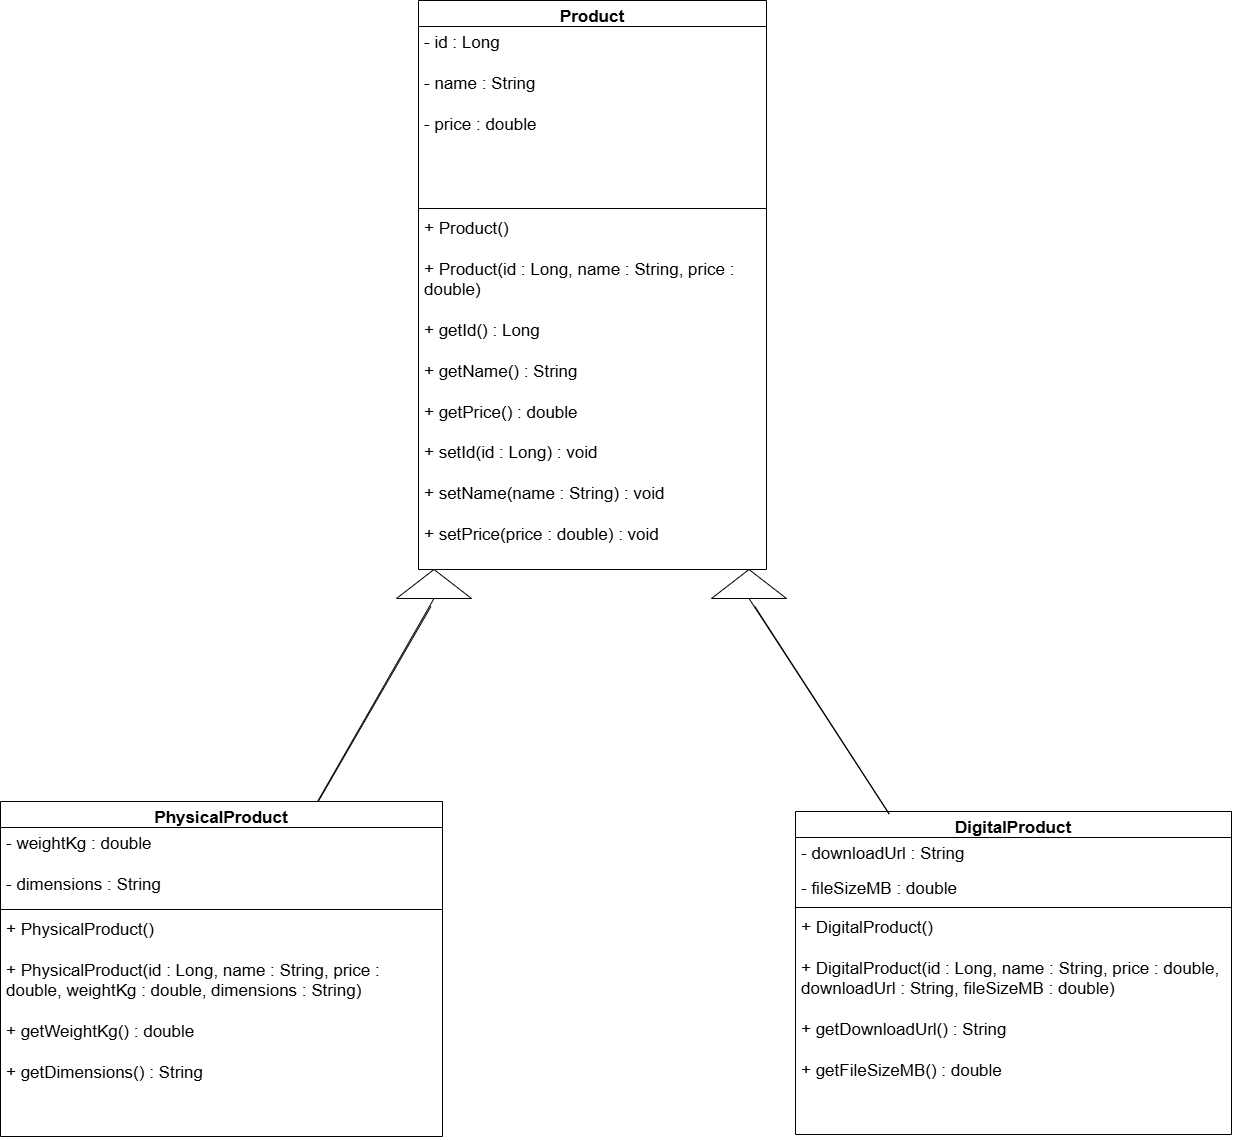

The diagram above was exported from draw.io. Its source (the exported page's mxGraphModel, read from the mxfile embedded in the PNG):
<mxGraphModel dx="2176" dy="3214" grid="0" gridSize="10" guides="1" tooltips="1" connect="1" arrows="1" fold="1" page="0" pageScale="1" pageWidth="1169" pageHeight="827" background="light-dark(#ffffff, #121212)" math="0" shadow="0">
  <root>
    <mxCell id="0" />
    <mxCell id="1" parent="0" />
    <mxCell id="iL1nwXZBnrknF-8qnEWw-1" parent="1" style="swimlane;fontStyle=1;align=center;verticalAlign=top;childLayout=stackLayout;horizontal=1;startSize=26;horizontalStack=0;resizeParent=1;resizeParentMax=0;resizeLast=0;collapsible=1;marginBottom=0;whiteSpace=wrap;html=1;strokeWidth=1;" value="&lt;font style=&quot;font-size: 17px;&quot;&gt;Product&lt;/font&gt;" vertex="1">
      <mxGeometry height="569" width="348" x="338" y="-1632" as="geometry">
        <mxRectangle height="30" width="90" x="270" y="200" as="alternateBounds" />
      </mxGeometry>
    </mxCell>
    <mxCell id="iL1nwXZBnrknF-8qnEWw-2" parent="iL1nwXZBnrknF-8qnEWw-1" style="text;strokeColor=none;fillColor=none;align=left;verticalAlign=top;spacingLeft=4;spacingRight=4;overflow=hidden;rotatable=0;points=[[0,0.5],[1,0.5]];portConstraint=eastwest;whiteSpace=wrap;html=1;" value="&lt;font style=&quot;font-size: 17px;&quot;&gt;- id : Long&lt;/font&gt;&lt;div&gt;&lt;span style=&quot;font-size: 17px;&quot;&gt;&lt;br&gt;&lt;/span&gt;&lt;div&gt;&lt;font style=&quot;font-size: 17px;&quot;&gt;- name : String&lt;/font&gt;&lt;/div&gt;&lt;div&gt;&lt;font style=&quot;font-size: 17px;&quot;&gt;&lt;br&gt;&lt;/font&gt;&lt;/div&gt;&lt;div&gt;&lt;font style=&quot;font-size: 17px;&quot;&gt;- price : double&lt;/font&gt;&lt;/div&gt;&lt;/div&gt;&lt;div&gt;&lt;font style=&quot;font-size: 17px;&quot;&gt;&lt;br&gt;&lt;/font&gt;&lt;/div&gt;&lt;div&gt;&lt;br&gt;&lt;/div&gt;" vertex="1">
      <mxGeometry height="178" width="348" y="26" as="geometry" />
    </mxCell>
    <mxCell id="iL1nwXZBnrknF-8qnEWw-3" parent="iL1nwXZBnrknF-8qnEWw-1" style="line;strokeWidth=1;fillColor=none;align=left;verticalAlign=middle;spacingTop=-1;spacingLeft=3;spacingRight=3;rotatable=0;labelPosition=right;points=[];portConstraint=eastwest;strokeColor=inherit;" value="" vertex="1">
      <mxGeometry height="8" width="348" y="204" as="geometry" />
    </mxCell>
    <mxCell id="iL1nwXZBnrknF-8qnEWw-4" parent="iL1nwXZBnrknF-8qnEWw-1" style="text;strokeColor=none;fillColor=none;align=left;verticalAlign=top;spacingLeft=4;spacingRight=4;overflow=hidden;rotatable=0;points=[[0,0.5],[1,0.5]];portConstraint=eastwest;whiteSpace=wrap;html=1;" value="&lt;font style=&quot;font-size: 17px;&quot;&gt;+ Product()&lt;/font&gt;&lt;div&gt;&lt;font style=&quot;font-size: 17px;&quot;&gt;&lt;br&gt;&lt;/font&gt;&lt;div&gt;&lt;font style=&quot;font-size: 17px;&quot;&gt;+ Product(id : Long, name : String, price : double)&lt;/font&gt;&lt;/div&gt;&lt;div&gt;&lt;font style=&quot;font-size: 17px;&quot;&gt;&lt;br&gt;&lt;/font&gt;&lt;/div&gt;&lt;div&gt;&lt;font style=&quot;font-size: 17px;&quot;&gt;+ getId() : Long&lt;/font&gt;&lt;/div&gt;&lt;div&gt;&lt;font style=&quot;font-size: 17px;&quot;&gt;&lt;br&gt;&lt;/font&gt;&lt;/div&gt;&lt;div&gt;&lt;font style=&quot;font-size: 17px;&quot;&gt;+ getName() : String&lt;/font&gt;&lt;/div&gt;&lt;div&gt;&lt;font style=&quot;font-size: 17px;&quot;&gt;&lt;br&gt;&lt;/font&gt;&lt;/div&gt;&lt;div&gt;&lt;font style=&quot;font-size: 17px;&quot;&gt;+ getPrice() : double&lt;/font&gt;&lt;/div&gt;&lt;/div&gt;&lt;div&gt;&lt;font style=&quot;font-size: 17px;&quot;&gt;&lt;br&gt;&lt;/font&gt;&lt;/div&gt;&lt;div&gt;&lt;font style=&quot;font-size: 17px;&quot;&gt;+ setId(id : Long) : void&lt;/font&gt;&lt;/div&gt;&lt;div&gt;&lt;font style=&quot;font-size: 17px;&quot;&gt;&lt;br&gt;&lt;/font&gt;&lt;/div&gt;&lt;div&gt;&lt;font style=&quot;font-size: 17px;&quot;&gt;+ setName(name : String) : void&lt;/font&gt;&lt;/div&gt;&lt;div&gt;&lt;font style=&quot;font-size: 17px;&quot;&gt;&lt;br&gt;&lt;/font&gt;&lt;/div&gt;&lt;div&gt;&lt;font style=&quot;font-size: 17px;&quot;&gt;+ setPrice(price : double) : void&lt;/font&gt;&lt;/div&gt;&lt;div&gt;&lt;font style=&quot;font-size: 17px;&quot;&gt;&lt;br&gt;&lt;/font&gt;&lt;/div&gt;&lt;div&gt;&lt;font style=&quot;font-size: 17px;&quot;&gt;&lt;br&gt;&lt;/font&gt;&lt;/div&gt;" vertex="1">
      <mxGeometry height="357" width="348" y="212" as="geometry" />
    </mxCell>
    <mxCell id="UqXYS71gCqdUiu9lkihI-1" parent="1" style="swimlane;fontStyle=1;align=center;verticalAlign=top;childLayout=stackLayout;horizontal=1;startSize=26;horizontalStack=0;resizeParent=1;resizeParentMax=0;resizeLast=0;collapsible=1;marginBottom=0;whiteSpace=wrap;html=1;" value="&lt;font style=&quot;font-size: 17px;&quot;&gt;DigitalProduct&lt;/font&gt;" vertex="1">
      <mxGeometry height="323" width="436" x="715" y="-821" as="geometry" />
    </mxCell>
    <mxCell id="UqXYS71gCqdUiu9lkihI-2" parent="UqXYS71gCqdUiu9lkihI-1" style="text;strokeColor=none;fillColor=none;align=left;verticalAlign=top;spacingLeft=4;spacingRight=4;overflow=hidden;rotatable=0;points=[[0,0.5],[1,0.5]];portConstraint=eastwest;whiteSpace=wrap;html=1;" value="&lt;font style=&quot;font-size: 17px;&quot;&gt;- downloadUrl : String&lt;/font&gt;&lt;div&gt;&lt;br&gt;&lt;div&gt;&lt;font style=&quot;font-size: 17px;&quot;&gt;- fileSizeMB : double&lt;/font&gt;&lt;/div&gt;&lt;/div&gt;" vertex="1">
      <mxGeometry height="66" width="436" y="26" as="geometry" />
    </mxCell>
    <mxCell id="UqXYS71gCqdUiu9lkihI-3" parent="UqXYS71gCqdUiu9lkihI-1" style="line;strokeWidth=1;fillColor=none;align=left;verticalAlign=middle;spacingTop=-1;spacingLeft=3;spacingRight=3;rotatable=0;labelPosition=right;points=[];portConstraint=eastwest;strokeColor=inherit;labelPerimeter=1;" value="" vertex="1">
      <mxGeometry height="8" width="436" y="92" as="geometry" />
    </mxCell>
    <mxCell id="UqXYS71gCqdUiu9lkihI-4" parent="UqXYS71gCqdUiu9lkihI-1" style="text;strokeColor=none;fillColor=none;align=left;verticalAlign=top;spacingLeft=4;spacingRight=4;overflow=hidden;rotatable=0;points=[[0,0.5],[1,0.5]];portConstraint=eastwest;whiteSpace=wrap;html=1;" value="&lt;font style=&quot;font-size: 17px;&quot;&gt; + DigitalProduct()&lt;/font&gt;&lt;div&gt;&lt;font style=&quot;font-size: 17px;&quot;&gt;&lt;br&gt;&lt;/font&gt;&lt;div&gt;&lt;font style=&quot;font-size: 17px;&quot;&gt;+ DigitalProduct(id : Long, name : String, price : double, downloadUrl : String, fileSizeMB : double)&lt;/font&gt;&lt;/div&gt;&lt;div&gt;&lt;font style=&quot;font-size: 17px;&quot;&gt;&lt;br&gt;&lt;/font&gt;&lt;div&gt;&lt;font style=&quot;font-size: 17px;&quot;&gt;+ getDownloadUrl() : String&lt;/font&gt;&lt;/div&gt;&lt;div&gt;&lt;font style=&quot;font-size: 17px;&quot;&gt;&lt;br&gt;&lt;/font&gt;&lt;/div&gt;&lt;div&gt;&lt;font style=&quot;font-size: 17px;&quot;&gt;+ getFileSizeMB() : double&lt;/font&gt;&lt;/div&gt;&lt;/div&gt;&lt;/div&gt;" vertex="1">
      <mxGeometry height="223" width="436" y="100" as="geometry" />
    </mxCell>
    <mxCell id="UqXYS71gCqdUiu9lkihI-5" parent="1" style="swimlane;fontStyle=1;align=center;verticalAlign=top;childLayout=stackLayout;horizontal=1;startSize=26;horizontalStack=0;resizeParent=1;resizeParentMax=0;resizeLast=0;collapsible=1;marginBottom=0;whiteSpace=wrap;html=1;" value="&lt;font style=&quot;font-size: 17px;&quot;&gt;PhysicalProduct&lt;/font&gt;" vertex="1">
      <mxGeometry height="335" width="442" x="-80" y="-831" as="geometry" />
    </mxCell>
    <mxCell id="UqXYS71gCqdUiu9lkihI-6" parent="UqXYS71gCqdUiu9lkihI-5" style="text;strokeColor=none;fillColor=none;align=left;verticalAlign=top;spacingLeft=4;spacingRight=4;overflow=hidden;rotatable=0;points=[[0,0.5],[1,0.5]];portConstraint=eastwest;whiteSpace=wrap;html=1;" value="&lt;div&gt;&lt;font style=&quot;font-size: 17px;&quot;&gt;- weightKg : double&lt;/font&gt;&lt;/div&gt;&lt;div&gt;&lt;span style=&quot;font-size: 17px; background-color: transparent; color: light-dark(#000000, var(--ge-light-color, #ffffff));&quot;&gt;&amp;nbsp;&lt;/span&gt;&lt;span style=&quot;font-size: 17px; background-color: transparent; color: light-dark(#000000, var(--ge-light-color, #ffffff));&quot;&gt;&amp;nbsp;&lt;/span&gt;&lt;/div&gt;&lt;div&gt;&lt;span style=&quot;background-color: transparent; color: light-dark(#000000, var(--ge-light-color, #ffffff));&quot;&gt;&lt;font style=&quot;font-size: 17px;&quot;&gt;- dimensions : String&lt;/font&gt;&lt;/span&gt;&lt;/div&gt;&lt;div&gt;&lt;br&gt;&lt;/div&gt;" vertex="1">
      <mxGeometry height="78" width="442" y="26" as="geometry" />
    </mxCell>
    <mxCell id="UqXYS71gCqdUiu9lkihI-7" parent="UqXYS71gCqdUiu9lkihI-5" style="line;strokeWidth=1;fillColor=none;align=left;verticalAlign=middle;spacingTop=-1;spacingLeft=3;spacingRight=3;rotatable=0;labelPosition=right;points=[];portConstraint=eastwest;strokeColor=inherit;labelPerimeter=1;" value="" vertex="1">
      <mxGeometry height="8" width="442" y="104" as="geometry" />
    </mxCell>
    <mxCell id="UqXYS71gCqdUiu9lkihI-8" parent="UqXYS71gCqdUiu9lkihI-5" style="text;strokeColor=none;fillColor=none;align=left;verticalAlign=top;spacingLeft=4;spacingRight=4;overflow=hidden;rotatable=0;points=[[0,0.5],[1,0.5]];portConstraint=eastwest;whiteSpace=wrap;html=1;" value="&lt;font style=&quot;font-size: 17px;&quot;&gt;+ PhysicalProduct()&amp;nbsp;&lt;/font&gt;&lt;div&gt;&lt;font style=&quot;font-size: 17px;&quot;&gt;&lt;br&gt;&lt;/font&gt;&lt;div&gt;&lt;font style=&quot;font-size: 17px;&quot;&gt;+ PhysicalProduct(id : Long, name : String, price : double, weightKg : double, dimensions : String)&amp;nbsp;&lt;/font&gt;&lt;/div&gt;&lt;div&gt;&lt;font style=&quot;font-size: 17px;&quot;&gt;&lt;br&gt;&lt;/font&gt;&lt;/div&gt;&lt;div&gt;&lt;font style=&quot;font-size: 17px;&quot;&gt;+ getWeightKg() : double&amp;nbsp;&lt;/font&gt;&lt;/div&gt;&lt;div&gt;&lt;font style=&quot;font-size: 17px;&quot;&gt;&lt;br&gt;&lt;/font&gt;&lt;/div&gt;&lt;div&gt;&lt;font style=&quot;font-size: 17px;&quot;&gt;+ getDimensions() : String&lt;/font&gt;&lt;/div&gt;&lt;/div&gt;" vertex="1">
      <mxGeometry height="223" width="442" y="112" as="geometry" />
    </mxCell>
    <mxCell id="UqXYS71gCqdUiu9lkihI-10" parent="1" style="verticalLabelPosition=bottom;verticalAlign=top;html=1;shape=mxgraph.basic.acute_triangle;dx=0.5;labelPerimeter=1;" value="" vertex="1">
      <mxGeometry height="29" width="75" x="631" y="-1063" as="geometry" />
    </mxCell>
    <mxCell id="UqXYS71gCqdUiu9lkihI-11" parent="1" style="verticalLabelPosition=bottom;verticalAlign=top;html=1;shape=mxgraph.basic.acute_triangle;dx=0.5;labelPerimeter=1;" value="" vertex="1">
      <mxGeometry height="29" width="75" x="316" y="-1063" as="geometry" />
    </mxCell>
    <mxCell id="UqXYS71gCqdUiu9lkihI-14" edge="1" parent="1" source="UqXYS71gCqdUiu9lkihI-5" style="endArrow=none;html=1;rounded=0;defaultLabelBackgroundColor=page;" value="">
      <mxGeometry height="50" relative="1" width="50" as="geometry">
        <mxPoint x="316" y="-961.55" as="sourcePoint" />
        <mxPoint x="350.41" y="-1026" as="targetPoint" />
      </mxGeometry>
    </mxCell>
    <mxCell id="UqXYS71gCqdUiu9lkihI-16" edge="1" parent="1" source="UqXYS71gCqdUiu9lkihI-1" style="endArrow=none;html=1;rounded=0;defaultLabelBackgroundColor=page;exitX=0.215;exitY=0.008;exitDx=0;exitDy=0;exitPerimeter=0;" value="">
      <mxGeometry height="50" relative="1" width="50" as="geometry">
        <mxPoint x="562" y="-831" as="sourcePoint" />
        <mxPoint x="674.4100000000001" y="-1026" as="targetPoint" />
      </mxGeometry>
    </mxCell>
    <mxCell id="UqXYS71gCqdUiu9lkihI-18" edge="1" parent="1" source="UqXYS71gCqdUiu9lkihI-5" style="endArrow=none;html=1;rounded=0;defaultLabelBackgroundColor=page;entryX=0.5;entryY=1;entryDx=0;entryDy=0;entryPerimeter=0;" target="UqXYS71gCqdUiu9lkihI-11" value="">
      <mxGeometry height="50" relative="1" width="50" as="geometry">
        <mxPoint x="316" y="-961.55" as="sourcePoint" />
        <mxPoint x="350.41" y="-1026" as="targetPoint" />
      </mxGeometry>
    </mxCell>
    <mxCell id="UqXYS71gCqdUiu9lkihI-19" edge="1" parent="1" source="UqXYS71gCqdUiu9lkihI-1" style="endArrow=none;html=1;rounded=0;defaultLabelBackgroundColor=page;exitX=0.215;exitY=0.008;exitDx=0;exitDy=0;exitPerimeter=0;entryX=0.5;entryY=1;entryDx=0;entryDy=0;entryPerimeter=0;" target="UqXYS71gCqdUiu9lkihI-10" value="">
      <mxGeometry height="50" relative="1" width="50" as="geometry">
        <mxPoint x="562" y="-831" as="sourcePoint" />
        <mxPoint x="674.4100000000001" y="-1026" as="targetPoint" />
      </mxGeometry>
    </mxCell>
  </root>
</mxGraphModel>